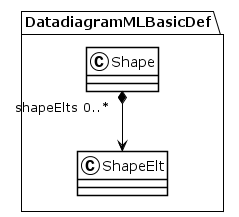

The diagram above was rendered by PlantUML. Its source (embedded in the PNG):
@startuml
!theme plain
package DatadiagramMLBasicDef {
class Shape {
}
Shape "shapeElts 0..*" *--> ShapeElt
class ShapeElt {
}
}
@enduml